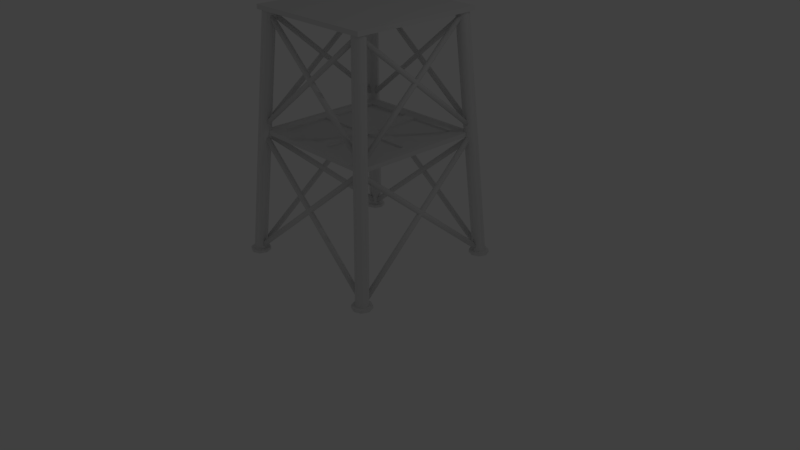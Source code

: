 # Source: Metal_Tower.blend  (saved by Blender 2.79.0; exported with 4.5.12 LTS)
import bpy
from mathutils import Matrix  # noqa: F401  (used for matrix-valued properties, if any)

bpy.ops.wm.read_factory_settings(use_empty=True)
scene = bpy.context.scene
scene.name = 'Scene'

# ---- collections
col_collection_1 = bpy.data.collections.new('Collection 1'); scene.collection.children.link(col_collection_1)

# ---- materials (node trees are filled in below, after node groups)
mat_material = bpy.data.materials.new('Material')
mat_material.alpha_threshold = 0.0
mat_material.use_transparent_shadow = False
mat_material.roughness = 0.5
mat_material.line_color = (0.0, 0.0, 0.0, 1.0)

# ---- node groups
ng_auto_smooth = bpy.data.node_groups.new('Auto Smooth', 'GeometryNodeTree')
_s = ng_auto_smooth.interface.new_socket(name='Geometry', in_out='OUTPUT', socket_type='NodeSocketGeometry')
_s = ng_auto_smooth.interface.new_socket(name='Geometry', in_out='INPUT', socket_type='NodeSocketGeometry')
_s = ng_auto_smooth.interface.new_socket(name='Angle', in_out='INPUT', socket_type='NodeSocketFloat')
_s.subtype = 'ANGLE'
_s.min_value = 0.0
_s.max_value = 3.142
ng_auto_smooth.is_modifier = True
_N = ng_auto_smooth.nodes; _L = ng_auto_smooth.links
n0 = _N.new('NodeGroupOutput'); n0.name = 'Group Output'; n0.location = (480, -100)
n1 = _N.new('NodeGroupInput'); n1.name = 'Group Input'; n1.location = (-420, -300)
n2 = _N.new('NodeGroupInput'); n2.name = 'Group Input.001'; n2.location = (-60, -100)
n3 = _N.new('GeometryNodeSetShadeSmooth'); n3.name = 'Set Shade Smooth'; n3.location = (120, -100)
n3.domain = 'EDGE'
n4 = _N.new('GeometryNodeSetShadeSmooth'); n4.name = 'Set Shade Smooth.001'; n4.location = (300, -100)
n5 = _N.new('GeometryNodeInputMeshEdgeAngle'); n5.name = 'Edge Angle'; n5.location = (-420, -220)
n6 = _N.new('GeometryNodeInputEdgeSmooth'); n6.name = 'Is Edge Smooth'; n6.location = (-60, -160)
n7 = _N.new('GeometryNodeInputShadeSmooth'); n7.name = 'Is Face Smooth'; n7.location = (-240, -340)
n8 = _N.new('FunctionNodeBooleanMath'); n8.name = 'Boolean Math'; n8.location = (-60, -220)
n9 = _N.new('FunctionNodeCompare'); n9.name = 'Compare'; n9.location = (-240, -180)
n9.operation = 'LESS_EQUAL'
_L.new(n5.outputs[0], n9.inputs[0])
_L.new(n4.outputs[0], n0.inputs[0])
_L.new(n1.outputs[1], n9.inputs[1])
_L.new(n9.outputs[0], n8.inputs[0])
_L.new(n7.outputs[0], n8.inputs[1])
_L.new(n2.outputs[0], n3.inputs[0])
_L.new(n6.outputs[0], n3.inputs[1])
_L.new(n3.outputs[0], n4.inputs[0])
_L.new(n8.outputs[0], n3.inputs[2])
n0.is_active_output = True

# ---- material node trees

# ---- world
world_world = bpy.data.worlds.new('World'); scene.world = world_world
world_world.color = (0.05088, 0.05088, 0.05088)
world_world.use_sun_shadow = False
world_world.sun_shadow_jitter_overblur = 0.0
world_world.cycles.sampling_method = 'MANUAL'

# ---- cameras
cam_camera = bpy.data.cameras.new('Camera')
cam_camera.clip_end = 100.0
cam_camera.lens = 35.0
cam_camera.sensor_width = 32.0
cam_camera.sensor_height = 18.0
cam_camera.ortho_scale = 7.314
cam_camera.dof.focus_distance = 0.0
cam_camera.dof.aperture_fstop = 128.0

# ---- lights
light_lamp = bpy.data.lights.new('Lamp', 'POINT')
light_lamp.transmission_factor = 0.0
light_lamp.cutoff_distance = 30.0
light_lamp.energy = 100.0
light_lamp.shadow_buffer_clip_start = 1.001
light_lamp.shadow_soft_size = 0.1
light_lamp.shadow_maximum_resolution = 0.006
light_lamp.use_absolute_resolution = True

# ---- meshes
me_cylinder_031 = bpy.data.meshes.new('Cylinder.031')
me_cylinder_031.from_pydata([(0.0, 0.09785, -3.504), (0.0, 0.09785, 3.504), (0.07543, 0.06919, -3.504), (0.07543, 0.06919, 3.504), (0.1067, -4.277e-09, -3.504), (0.1067, -4.277e-09, 3.504), (0.07543, -0.06919, -3.504), (0.07543, -0.06919, 3.504), (-9.326e-09, -0.09785, -3.504), (-9.326e-09, -0.09785, 3.504), (-0.07543, -0.06919, -3.504), (-0.07543, -0.06919, 3.504), (-0.1067, 1.167e-09, -3.504), (-0.1067, 1.167e-09, 3.504), (-0.07543, 0.06919, -3.504), (-0.07543, 0.06919, 3.504)], [], [(0, 1, 3, 2), (2, 3, 5, 4), (4, 5, 7, 6), (6, 7, 9, 8), (8, 9, 11, 10), (10, 11, 13, 12), (3, 1, 15, 13, 11, 9, 7, 5), (12, 13, 15, 14), (14, 15, 1, 0), (0, 2, 4, 6, 8, 10, 12, 14)])
me_cylinder_031.polygons.foreach_set('use_smooth', [True] * 10)
me_cylinder_031.use_remesh_preserve_volume = False
me_cylinder_031.use_remesh_preserve_attributes = False
me_cylinder_031.use_mirror_vertex_groups = False
me_cylinder_031.update()
me_cylinder_030 = bpy.data.meshes.new('Cylinder.030')
me_cylinder_030.from_pydata([(3.617, 0.09069, -0.9482), (-3.277, 0.1012, 0.3808), (3.631, 0.06214, -0.8742), (-3.263, 0.07269, 0.4547), (3.637, -0.006999, -0.8434), (-3.257, 0.003543, 0.4855), (3.631, -0.07623, -0.8739), (-3.263, -0.06569, 0.455), (3.616, -0.105, -0.9478), (-3.277, -0.09446, 0.3811), (3.602, -0.07645, -1.022), (-3.291, -0.06591, 0.3071), (3.596, -0.007309, -1.053), (-3.297, 0.003233, 0.2764), (3.602, 0.06193, -1.022), (-3.291, 0.07247, 0.3069)], [], [(0, 1, 3, 2), (2, 3, 5, 4), (4, 5, 7, 6), (6, 7, 9, 8), (8, 9, 11, 10), (10, 11, 13, 12), (3, 1, 15, 13, 11, 9, 7, 5), (12, 13, 15, 14), (14, 15, 1, 0), (0, 2, 4, 6, 8, 10, 12, 14)])
me_cylinder_030.polygons.foreach_set('use_smooth', [True] * 10)
me_cylinder_030.use_remesh_preserve_volume = False
me_cylinder_030.use_remesh_preserve_attributes = False
me_cylinder_030.use_mirror_vertex_groups = False
me_cylinder_030.update()
me_cylinder_029 = bpy.data.meshes.new('Cylinder.029')
me_cylinder_029.from_pydata([(0.0, 0.09785, -3.504), (0.0, 0.09785, 3.504), (0.07543, 0.06919, -3.504), (0.07543, 0.06919, 3.504), (0.1067, -4.277e-09, -3.504), (0.1067, -4.277e-09, 3.504), (0.07543, -0.06919, -3.504), (0.07543, -0.06919, 3.504), (-9.326e-09, -0.09785, -3.504), (-9.326e-09, -0.09785, 3.504), (-0.07543, -0.06919, -3.504), (-0.07543, -0.06919, 3.504), (-0.1067, 1.167e-09, -3.504), (-0.1067, 1.167e-09, 3.504), (-0.07543, 0.06919, -3.504), (-0.07543, 0.06919, 3.504)], [], [(0, 1, 3, 2), (2, 3, 5, 4), (4, 5, 7, 6), (6, 7, 9, 8), (8, 9, 11, 10), (10, 11, 13, 12), (3, 1, 15, 13, 11, 9, 7, 5), (12, 13, 15, 14), (14, 15, 1, 0), (0, 2, 4, 6, 8, 10, 12, 14)])
me_cylinder_029.polygons.foreach_set('use_smooth', [True] * 10)
me_cylinder_029.use_remesh_preserve_volume = False
me_cylinder_029.use_remesh_preserve_attributes = False
me_cylinder_029.use_mirror_vertex_groups = False
me_cylinder_029.update()
me_cylinder_028 = bpy.data.meshes.new('Cylinder.028')
me_cylinder_028.from_pydata([(3.617, 0.09069, -0.9482), (-3.277, 0.1012, 0.3808), (3.631, 0.06214, -0.8742), (-3.263, 0.07269, 0.4547), (3.637, -0.006999, -0.8434), (-3.257, 0.003543, 0.4855), (3.631, -0.07623, -0.8739), (-3.263, -0.06569, 0.455), (3.616, -0.105, -0.9478), (-3.277, -0.09446, 0.3811), (3.602, -0.07645, -1.022), (-3.291, -0.06591, 0.3071), (3.596, -0.00731, -1.053), (-3.297, 0.003232, 0.2764), (3.602, 0.06193, -1.022), (-3.291, 0.07247, 0.3069)], [], [(0, 1, 3, 2), (2, 3, 5, 4), (4, 5, 7, 6), (6, 7, 9, 8), (8, 9, 11, 10), (10, 11, 13, 12), (3, 1, 15, 13, 11, 9, 7, 5), (12, 13, 15, 14), (14, 15, 1, 0), (0, 2, 4, 6, 8, 10, 12, 14)])
me_cylinder_028.polygons.foreach_set('use_smooth', [True] * 10)
me_cylinder_028.use_remesh_preserve_volume = False
me_cylinder_028.use_remesh_preserve_attributes = False
me_cylinder_028.use_mirror_vertex_groups = False
me_cylinder_028.update()
me_cylinder_027 = bpy.data.meshes.new('Cylinder.027')
me_cylinder_027.from_pydata([(3.336, 0.09119, -0.8746), (-3.023, 0.1009, 0.3512), (3.349, 0.06264, -0.8064), (-3.01, 0.07237, 0.4195), (3.355, -0.006485, -0.778), (-3.004, 0.00324, 0.4478), (3.349, -0.0757, -0.8061), (-3.01, -0.06597, 0.4197), (3.336, -0.1044, -0.8743), (-3.023, -0.09472, 0.3516), (3.323, -0.0759, -0.9425), (-3.036, -0.06617, 0.2833), (3.317, -0.006771, -0.9709), (-3.042, 0.002953, 0.255), (3.323, 0.06244, -0.9427), (-3.036, 0.07217, 0.2831)], [], [(0, 1, 3, 2), (2, 3, 5, 4), (4, 5, 7, 6), (6, 7, 9, 8), (8, 9, 11, 10), (10, 11, 13, 12), (3, 1, 15, 13, 11, 9, 7, 5), (12, 13, 15, 14), (14, 15, 1, 0), (0, 2, 4, 6, 8, 10, 12, 14)])
me_cylinder_027.polygons.foreach_set('use_smooth', [True] * 10)
me_cylinder_027.use_remesh_preserve_volume = False
me_cylinder_027.use_remesh_preserve_attributes = False
me_cylinder_027.use_mirror_vertex_groups = False
me_cylinder_027.update()
me_cylinder_026 = bpy.data.meshes.new('Cylinder.026')
me_cylinder_026.from_pydata([(0.0, 0.09782, -3.232), (0.0, 0.09782, 3.232), (0.06958, 0.06917, -3.232), (0.06958, 0.06917, 3.232), (0.0984, -4.276e-09, -3.232), (0.0984, -4.276e-09, 3.232), (0.06958, -0.06917, -3.232), (0.06958, -0.06917, 3.232), (-8.603e-09, -0.09782, -3.232), (-8.603e-09, -0.09782, 3.232), (-0.06958, -0.06917, -3.232), (-0.06958, -0.06917, 3.232), (-0.0984, 1.167e-09, -3.232), (-0.0984, 1.167e-09, 3.232), (-0.06958, 0.06917, -3.232), (-0.06958, 0.06917, 3.232)], [], [(0, 1, 3, 2), (2, 3, 5, 4), (4, 5, 7, 6), (6, 7, 9, 8), (8, 9, 11, 10), (10, 11, 13, 12), (3, 1, 15, 13, 11, 9, 7, 5), (12, 13, 15, 14), (14, 15, 1, 0), (0, 2, 4, 6, 8, 10, 12, 14)])
me_cylinder_026.polygons.foreach_set('use_smooth', [True] * 10)
me_cylinder_026.use_remesh_preserve_volume = False
me_cylinder_026.use_remesh_preserve_attributes = False
me_cylinder_026.use_mirror_vertex_groups = False
me_cylinder_026.update()
me_cylinder_025 = bpy.data.meshes.new('Cylinder.025')
me_cylinder_025.from_pydata([(3.336, 0.09119, -0.8746), (-3.023, 0.1009, 0.3512), (3.349, 0.06264, -0.8064), (-3.01, 0.07237, 0.4195), (3.355, -0.006485, -0.778), (-3.004, 0.003239, 0.4478), (3.349, -0.0757, -0.8061), (-3.01, -0.06597, 0.4197), (3.336, -0.1044, -0.8743), (-3.023, -0.09473, 0.3516), (3.323, -0.0759, -0.9425), (-3.036, -0.06618, 0.2833), (3.317, -0.006771, -0.9709), (-3.042, 0.002953, 0.255), (3.323, 0.06244, -0.9427), (-3.036, 0.07217, 0.2831)], [], [(0, 1, 3, 2), (2, 3, 5, 4), (4, 5, 7, 6), (6, 7, 9, 8), (8, 9, 11, 10), (10, 11, 13, 12), (3, 1, 15, 13, 11, 9, 7, 5), (12, 13, 15, 14), (14, 15, 1, 0), (0, 2, 4, 6, 8, 10, 12, 14)])
me_cylinder_025.polygons.foreach_set('use_smooth', [True] * 10)
me_cylinder_025.use_remesh_preserve_volume = False
me_cylinder_025.use_remesh_preserve_attributes = False
me_cylinder_025.use_mirror_vertex_groups = False
me_cylinder_025.update()
me_cylinder_024 = bpy.data.meshes.new('Cylinder.024')
me_cylinder_024.from_pydata([(0.0, 0.09782, -3.232), (0.0, 0.09782, 3.232), (0.06958, 0.06917, -3.232), (0.06958, 0.06917, 3.232), (0.0984, -4.276e-09, -3.232), (0.0984, -4.276e-09, 3.232), (0.06958, -0.06917, -3.232), (0.06958, -0.06917, 3.232), (-8.603e-09, -0.09782, -3.232), (-8.603e-09, -0.09782, 3.232), (-0.06958, -0.06917, -3.232), (-0.06958, -0.06917, 3.232), (-0.0984, 1.167e-09, -3.232), (-0.0984, 1.167e-09, 3.232), (-0.06958, 0.06917, -3.232), (-0.06958, 0.06917, 3.232)], [], [(0, 1, 3, 2), (2, 3, 5, 4), (4, 5, 7, 6), (6, 7, 9, 8), (8, 9, 11, 10), (10, 11, 13, 12), (3, 1, 15, 13, 11, 9, 7, 5), (12, 13, 15, 14), (14, 15, 1, 0), (0, 2, 4, 6, 8, 10, 12, 14)])
me_cylinder_024.polygons.foreach_set('use_smooth', [True] * 10)
me_cylinder_024.use_remesh_preserve_volume = False
me_cylinder_024.use_remesh_preserve_attributes = False
me_cylinder_024.use_mirror_vertex_groups = False
me_cylinder_024.update()
me_cylinder_022 = bpy.data.meshes.new('Cylinder.022')
me_cylinder_022.from_pydata([(0.0, 0.09782, -3.232), (0.0, 0.09782, 3.232), (0.06959, 0.06917, -3.232), (0.06959, 0.06917, 3.232), (0.09841, -4.276e-09, -3.232), (0.09841, -4.276e-09, 3.232), (0.06959, -0.06917, -3.232), (0.06959, -0.06917, 3.232), (-8.604e-09, -0.09782, -3.232), (-8.604e-09, -0.09782, 3.232), (-0.06959, -0.06917, -3.232), (-0.06959, -0.06917, 3.232), (-0.09841, 1.167e-09, -3.232), (-0.09841, 1.167e-09, 3.232), (-0.06959, 0.06917, -3.232), (-0.06959, 0.06917, 3.232)], [], [(0, 1, 3, 2), (2, 3, 5, 4), (4, 5, 7, 6), (6, 7, 9, 8), (8, 9, 11, 10), (10, 11, 13, 12), (3, 1, 15, 13, 11, 9, 7, 5), (12, 13, 15, 14), (14, 15, 1, 0), (0, 2, 4, 6, 8, 10, 12, 14)])
me_cylinder_022.polygons.foreach_set('use_smooth', [True] * 10)
me_cylinder_022.use_remesh_preserve_volume = False
me_cylinder_022.use_remesh_preserve_attributes = False
me_cylinder_022.use_mirror_vertex_groups = False
me_cylinder_022.update()
me_cylinder_021 = bpy.data.meshes.new('Cylinder.021')
me_cylinder_021.from_pydata([(0.0, 0.09785, -3.503), (0.0, 0.09785, 3.503), (0.07544, 0.06919, -3.503), (0.07544, 0.06919, 3.503), (0.1067, -4.277e-09, -3.503), (0.1067, -4.277e-09, 3.503), (0.07544, -0.06919, -3.503), (0.07544, -0.06919, 3.503), (-9.327e-09, -0.09785, -3.503), (-9.327e-09, -0.09785, 3.503), (-0.07544, -0.06919, -3.503), (-0.07544, -0.06919, 3.503), (-0.1067, 1.167e-09, -3.503), (-0.1067, 1.167e-09, 3.503), (-0.07544, 0.06919, -3.503), (-0.07544, 0.06919, 3.503)], [], [(0, 1, 3, 2), (2, 3, 5, 4), (4, 5, 7, 6), (6, 7, 9, 8), (8, 9, 11, 10), (10, 11, 13, 12), (3, 1, 15, 13, 11, 9, 7, 5), (12, 13, 15, 14), (14, 15, 1, 0), (0, 2, 4, 6, 8, 10, 12, 14)])
me_cylinder_021.polygons.foreach_set('use_smooth', [True] * 10)
me_cylinder_021.use_remesh_preserve_volume = False
me_cylinder_021.use_remesh_preserve_attributes = False
me_cylinder_021.use_mirror_vertex_groups = False
me_cylinder_021.update()
me_cylinder_018 = bpy.data.meshes.new('Cylinder.018')
me_cylinder_018.from_pydata([(0.0, 0.09785, -3.503), (0.0, 0.09785, 3.503), (0.07544, 0.06919, -3.503), (0.07544, 0.06919, 3.503), (0.1067, -4.277e-09, -3.503), (0.1067, -4.277e-09, 3.503), (0.07544, -0.06919, -3.503), (0.07544, -0.06919, 3.503), (-9.327e-09, -0.09785, -3.503), (-9.327e-09, -0.09785, 3.503), (-0.07544, -0.06919, -3.503), (-0.07544, -0.06919, 3.503), (-0.1067, 1.167e-09, -3.503), (-0.1067, 1.167e-09, 3.503), (-0.07544, 0.06919, -3.503), (-0.07544, 0.06919, 3.503)], [], [(0, 1, 3, 2), (2, 3, 5, 4), (4, 5, 7, 6), (6, 7, 9, 8), (8, 9, 11, 10), (10, 11, 13, 12), (3, 1, 15, 13, 11, 9, 7, 5), (12, 13, 15, 14), (14, 15, 1, 0), (0, 2, 4, 6, 8, 10, 12, 14)])
me_cylinder_018.polygons.foreach_set('use_smooth', [True] * 10)
me_cylinder_018.use_remesh_preserve_volume = False
me_cylinder_018.use_remesh_preserve_attributes = False
me_cylinder_018.use_mirror_vertex_groups = False
me_cylinder_018.update()
me_cylinder_017 = bpy.data.meshes.new('Cylinder.017')
me_cylinder_017.from_pydata([(0.0, 0.09782, -3.232), (0.0, 0.09782, 3.232), (0.06959, 0.06917, -3.232), (0.06959, 0.06917, 3.232), (0.09841, -4.276e-09, -3.232), (0.09841, -4.276e-09, 3.232), (0.06959, -0.06917, -3.232), (0.06959, -0.06917, 3.232), (-8.604e-09, -0.09782, -3.232), (-8.604e-09, -0.09782, 3.232), (-0.06959, -0.06917, -3.232), (-0.06959, -0.06917, 3.232), (-0.09841, 1.167e-09, -3.232), (-0.09841, 1.167e-09, 3.232), (-0.06959, 0.06917, -3.232), (-0.06959, 0.06917, 3.232)], [], [(0, 1, 3, 2), (2, 3, 5, 4), (4, 5, 7, 6), (6, 7, 9, 8), (8, 9, 11, 10), (10, 11, 13, 12), (3, 1, 15, 13, 11, 9, 7, 5), (12, 13, 15, 14), (14, 15, 1, 0), (0, 2, 4, 6, 8, 10, 12, 14)])
me_cylinder_017.polygons.foreach_set('use_smooth', [True] * 10)
me_cylinder_017.use_remesh_preserve_volume = False
me_cylinder_017.use_remesh_preserve_attributes = False
me_cylinder_017.use_mirror_vertex_groups = False
me_cylinder_017.update()
me_cylinder_015 = bpy.data.meshes.new('Cylinder.015')
me_cylinder_015.from_pydata([(-2.951, 0.1045, -0.4099), (3.407, 0.09341, 0.8161), (-2.938, 0.07593, -0.4781), (3.42, 0.06484, 0.7478), (-2.933, 0.006793, -0.5065), (3.425, -0.004297, 0.7195), (-2.938, -0.06241, -0.4783), (3.42, -0.0735, 0.7476), (-2.952, -0.09115, -0.4102), (3.406, -0.1022, 0.8158), (-2.965, -0.06258, -0.3419), (3.393, -0.07367, 0.884), (-2.97, 0.006557, -0.3136), (3.388, -0.004533, 0.9124), (-2.965, 0.07576, -0.3417), (3.394, 0.06467, 0.8842)], [], [(0, 1, 3, 2), (2, 3, 5, 4), (4, 5, 7, 6), (6, 7, 9, 8), (8, 9, 11, 10), (10, 11, 13, 12), (3, 1, 15, 13, 11, 9, 7, 5), (12, 13, 15, 14), (14, 15, 1, 0), (0, 2, 4, 6, 8, 10, 12, 14)])
me_cylinder_015.polygons.foreach_set('use_smooth', [True] * 10)
me_cylinder_015.use_remesh_preserve_volume = False
me_cylinder_015.use_remesh_preserve_attributes = False
me_cylinder_015.use_mirror_vertex_groups = False
me_cylinder_015.update()
me_cylinder_012 = bpy.data.meshes.new('Cylinder.012')
me_cylinder_012.from_pydata([(-3.2, 0.1051, -0.4444), (3.693, 0.09303, 0.8848), (-3.185, 0.07649, -0.5183), (3.708, 0.06446, 0.8108), (-3.18, 0.007333, -0.5491), (3.713, -0.00469, 0.7801), (-3.186, -0.06189, -0.5185), (3.707, -0.07392, 0.8106), (-3.2, -0.09064, -0.4447), (3.693, -0.1027, 0.8845), (-3.214, -0.06207, -0.3707), (3.679, -0.0741, 0.9584), (-3.22, 0.007077, -0.34), (3.673, -0.004946, 0.9892), (-3.214, 0.0763, -0.3705), (3.679, 0.06428, 0.9586)], [], [(0, 1, 3, 2), (2, 3, 5, 4), (4, 5, 7, 6), (6, 7, 9, 8), (8, 9, 11, 10), (10, 11, 13, 12), (3, 1, 15, 13, 11, 9, 7, 5), (12, 13, 15, 14), (14, 15, 1, 0), (0, 2, 4, 6, 8, 10, 12, 14)])
me_cylinder_012.polygons.foreach_set('use_smooth', [True] * 10)
me_cylinder_012.use_remesh_preserve_volume = False
me_cylinder_012.use_remesh_preserve_attributes = False
me_cylinder_012.use_mirror_vertex_groups = False
me_cylinder_012.update()
me_cylinder_011 = bpy.data.meshes.new('Cylinder.011')
me_cylinder_011.from_pydata([(-3.2, 0.1051, -0.4444), (3.693, 0.09303, 0.8848), (-3.185, 0.07649, -0.5183), (3.708, 0.06446, 0.8108), (-3.18, 0.007333, -0.5491), (3.713, -0.00469, 0.7801), (-3.186, -0.06189, -0.5185), (3.707, -0.07392, 0.8106), (-3.2, -0.09064, -0.4447), (3.693, -0.1027, 0.8845), (-3.214, -0.06207, -0.3707), (3.679, -0.0741, 0.9584), (-3.22, 0.007078, -0.34), (3.673, -0.004946, 0.9892), (-3.214, 0.0763, -0.3705), (3.679, 0.06428, 0.9586)], [], [(0, 1, 3, 2), (2, 3, 5, 4), (4, 5, 7, 6), (6, 7, 9, 8), (8, 9, 11, 10), (10, 11, 13, 12), (3, 1, 15, 13, 11, 9, 7, 5), (12, 13, 15, 14), (14, 15, 1, 0), (0, 2, 4, 6, 8, 10, 12, 14)])
me_cylinder_011.polygons.foreach_set('use_smooth', [True] * 10)
me_cylinder_011.use_remesh_preserve_volume = False
me_cylinder_011.use_remesh_preserve_attributes = False
me_cylinder_011.use_mirror_vertex_groups = False
me_cylinder_011.update()
me_cylinder_007 = bpy.data.meshes.new('Cylinder.007')
me_cylinder_007.from_pydata([(-2.951, 0.1045, -0.4099), (3.407, 0.09341, 0.8161), (-2.938, 0.07593, -0.4781), (3.42, 0.06484, 0.7478), (-2.933, 0.006793, -0.5065), (3.425, -0.004298, 0.7195), (-2.938, -0.06241, -0.4783), (3.42, -0.0735, 0.7476), (-2.952, -0.09115, -0.4102), (3.406, -0.1022, 0.8158), (-2.965, -0.06258, -0.3419), (3.393, -0.07367, 0.884), (-2.97, 0.006557, -0.3136), (3.388, -0.004534, 0.9124), (-2.965, 0.07576, -0.3417), (3.394, 0.06467, 0.8842)], [], [(0, 1, 3, 2), (2, 3, 5, 4), (4, 5, 7, 6), (6, 7, 9, 8), (8, 9, 11, 10), (10, 11, 13, 12), (3, 1, 15, 13, 11, 9, 7, 5), (12, 13, 15, 14), (14, 15, 1, 0), (0, 2, 4, 6, 8, 10, 12, 14)])
me_cylinder_007.polygons.foreach_set('use_smooth', [True] * 10)
me_cylinder_007.use_remesh_preserve_volume = False
me_cylinder_007.use_remesh_preserve_attributes = False
me_cylinder_007.use_mirror_vertex_groups = False
me_cylinder_007.update()
me_cube_001 = bpy.data.meshes.new('Cube.001')
me_cube_001.from_pydata([(2.622, 2.622, -0.0002968), (2.622, -2.622, -0.0002968), (-2.622, -2.622, -0.0002968), (-2.622, 2.622, -0.0002968), (2.622, 2.622, 0.1669), (2.622, -2.622, 0.1669), (-2.622, 2.622, 0.1669), (-2.622, -2.622, 0.1669)], [], [(4, 5, 1, 0), (0, 1, 2, 3), (7, 6, 3, 2), (4, 0, 3, 6), (5, 7, 2, 1), (6, 7, 5, 4)])
me_cube_001.materials.append(mat_material)
me_cube_001.use_remesh_preserve_volume = False
me_cube_001.use_remesh_preserve_attributes = False
me_cube_001.use_mirror_vertex_groups = False
me_cube_001.update()
me_cylinder_006 = bpy.data.meshes.new('Cylinder.006')
me_cylinder_006.from_pydata([(0.0, 0.2468, -0.3022), (-0.6435, 0.8965, 8.833), (0.1745, 0.1745, -0.3022), (-0.469, 0.8242, 8.833), (0.2468, -1.079e-08, -0.3022), (-0.3967, 0.6497, 8.833), (0.1745, -0.1745, -0.3022), (-0.469, 0.4752, 8.833), (-2.157e-08, -0.2468, -0.3022), (-0.6435, 0.403, 8.833), (-0.1745, -0.1745, -0.3022), (-0.818, 0.4752, 8.833), (-0.2468, 2.943e-09, -0.3022), (-0.8903, 0.6497, 8.833), (-0.1745, 0.1745, -0.3022), (-0.818, 0.8242, 8.833), (5.439e-16, 0.2468, -0.4133), (0.1745, 0.1745, -0.4133), (0.2468, -1.079e-08, -0.4133), (0.1745, -0.1745, -0.4133), (-2.157e-08, -0.2468, -0.4133), (-0.1745, -0.1745, -0.4133), (-0.2468, 2.943e-09, -0.4133), (-0.1745, 0.1745, -0.4133), (2.515e-09, 0.3818, -0.3022), (0.2699, 0.2699, -0.3022), (0.3818, -1.719e-08, -0.3022), (0.2699, -0.2699, -0.3022), (-3.086e-08, -0.3818, -0.3022), (-0.2699, -0.2699, -0.3022), (-0.3818, 4.05e-09, -0.3022), (-0.2699, 0.2699, -0.3022), (2.515e-09, 0.3818, -0.4133), (0.2699, 0.2699, -0.4133), (0.3818, -1.719e-08, -0.4133), (0.2699, -0.2699, -0.4133), (-3.086e-08, -0.3818, -0.4133), (-0.2699, -0.2699, -0.4133), (-0.3818, 4.05e-09, -0.4133), (-0.2699, 0.2699, -0.4133)], [], [(0, 1, 3, 2), (2, 3, 5, 4), (4, 5, 7, 6), (6, 7, 9, 8), (8, 9, 11, 10), (10, 11, 13, 12), (3, 1, 15, 13, 11, 9, 7, 5), (12, 13, 15, 14), (14, 15, 1, 0), (12, 14, 31, 30), (16, 17, 18, 19, 20, 21, 22, 23), (2, 4, 26, 25), (19, 18, 34, 35), (18, 17, 33, 34), (6, 8, 28, 27), (17, 16, 32, 33), (16, 23, 39, 32), (10, 12, 30, 29), (28, 29, 37, 36), (31, 24, 32, 39), (24, 25, 33, 32), (26, 27, 35, 34), (29, 30, 38, 37), (27, 28, 36, 35), (30, 31, 39, 38), (25, 26, 34, 33), (20, 19, 35, 36), (8, 10, 29, 28), (21, 20, 36, 37), (22, 21, 37, 38), (4, 6, 27, 26), (14, 0, 24, 31), (0, 2, 25, 24), (23, 22, 38, 39)])
me_cylinder_006.polygons.foreach_set('use_smooth', [1, 1, 1, 1, 1, 1, 0, 1, 1, 0, 0, 0, 0, 0, 0, 0, 0, 0, 1, 1, 1, 1, 1, 1, 1, 1, 0, 0, 0, 0, 0, 0, 0, 0])
me_cylinder_006.use_remesh_preserve_volume = False
me_cylinder_006.use_remesh_preserve_attributes = False
me_cylinder_006.use_mirror_vertex_groups = False
me_cylinder_006.update()
me_cylinder_005 = bpy.data.meshes.new('Cylinder.005')
me_cylinder_005.from_pydata([(0.0, 0.2468, -0.3022), (-0.6435, 0.8965, 8.833), (0.1745, 0.1745, -0.3022), (-0.469, 0.8242, 8.833), (0.2468, -1.079e-08, -0.3022), (-0.3967, 0.6497, 8.833), (0.1745, -0.1745, -0.3022), (-0.469, 0.4752, 8.833), (-2.157e-08, -0.2468, -0.3022), (-0.6435, 0.403, 8.833), (-0.1745, -0.1745, -0.3022), (-0.818, 0.4752, 8.833), (-0.2468, 2.943e-09, -0.3022), (-0.8903, 0.6497, 8.833), (-0.1745, 0.1745, -0.3022), (-0.818, 0.8242, 8.833), (5.439e-16, 0.2468, -0.4133), (0.1745, 0.1745, -0.4133), (0.2468, -1.079e-08, -0.4133), (0.1745, -0.1745, -0.4133), (-2.157e-08, -0.2468, -0.4133), (-0.1745, -0.1745, -0.4133), (-0.2468, 2.943e-09, -0.4133), (-0.1745, 0.1745, -0.4133), (2.515e-09, 0.3818, -0.3022), (0.2699, 0.2699, -0.3022), (0.3818, -1.719e-08, -0.3022), (0.2699, -0.2699, -0.3022), (-3.086e-08, -0.3818, -0.3022), (-0.2699, -0.2699, -0.3022), (-0.3818, 4.05e-09, -0.3022), (-0.2699, 0.2699, -0.3022), (2.515e-09, 0.3818, -0.4133), (0.2699, 0.2699, -0.4133), (0.3818, -1.719e-08, -0.4133), (0.2699, -0.2699, -0.4133), (-3.086e-08, -0.3818, -0.4133), (-0.2699, -0.2699, -0.4133), (-0.3818, 4.05e-09, -0.4133), (-0.2699, 0.2699, -0.4133)], [], [(0, 1, 3, 2), (2, 3, 5, 4), (4, 5, 7, 6), (6, 7, 9, 8), (8, 9, 11, 10), (10, 11, 13, 12), (3, 1, 15, 13, 11, 9, 7, 5), (12, 13, 15, 14), (14, 15, 1, 0), (12, 14, 31, 30), (16, 17, 18, 19, 20, 21, 22, 23), (2, 4, 26, 25), (19, 18, 34, 35), (18, 17, 33, 34), (6, 8, 28, 27), (17, 16, 32, 33), (16, 23, 39, 32), (10, 12, 30, 29), (28, 29, 37, 36), (31, 24, 32, 39), (24, 25, 33, 32), (26, 27, 35, 34), (29, 30, 38, 37), (27, 28, 36, 35), (30, 31, 39, 38), (25, 26, 34, 33), (20, 19, 35, 36), (8, 10, 29, 28), (21, 20, 36, 37), (22, 21, 37, 38), (4, 6, 27, 26), (14, 0, 24, 31), (0, 2, 25, 24), (23, 22, 38, 39)])
me_cylinder_005.polygons.foreach_set('use_smooth', [1, 1, 1, 1, 1, 1, 0, 1, 1, 0, 0, 0, 0, 0, 0, 0, 0, 0, 1, 1, 1, 1, 1, 1, 1, 1, 0, 0, 0, 0, 0, 0, 0, 0])
me_cylinder_005.use_remesh_preserve_volume = False
me_cylinder_005.use_remesh_preserve_attributes = False
me_cylinder_005.use_mirror_vertex_groups = False
me_cylinder_005.update()
me_cylinder_004 = bpy.data.meshes.new('Cylinder.004')
me_cylinder_004.from_pydata([(0.0, 0.2468, -0.3022), (-0.6435, 0.8965, 8.833), (0.1745, 0.1745, -0.3022), (-0.469, 0.8242, 8.833), (0.2468, -1.079e-08, -0.3022), (-0.3967, 0.6497, 8.833), (0.1745, -0.1745, -0.3022), (-0.469, 0.4752, 8.833), (-2.157e-08, -0.2468, -0.3022), (-0.6435, 0.403, 8.833), (-0.1745, -0.1745, -0.3022), (-0.818, 0.4752, 8.833), (-0.2468, 2.943e-09, -0.3022), (-0.8903, 0.6497, 8.833), (-0.1745, 0.1745, -0.3022), (-0.818, 0.8242, 8.833), (5.439e-16, 0.2468, -0.4133), (0.1745, 0.1745, -0.4133), (0.2468, -1.079e-08, -0.4133), (0.1745, -0.1745, -0.4133), (-2.157e-08, -0.2468, -0.4133), (-0.1745, -0.1745, -0.4133), (-0.2468, 2.943e-09, -0.4133), (-0.1745, 0.1745, -0.4133), (2.515e-09, 0.3818, -0.3022), (0.2699, 0.2699, -0.3022), (0.3818, -1.719e-08, -0.3022), (0.2699, -0.2699, -0.3022), (-3.086e-08, -0.3818, -0.3022), (-0.2699, -0.2699, -0.3022), (-0.3818, 4.05e-09, -0.3022), (-0.2699, 0.2699, -0.3022), (2.515e-09, 0.3818, -0.4133), (0.2699, 0.2699, -0.4133), (0.3818, -1.719e-08, -0.4133), (0.2699, -0.2699, -0.4133), (-3.086e-08, -0.3818, -0.4133), (-0.2699, -0.2699, -0.4133), (-0.3818, 4.05e-09, -0.4133), (-0.2699, 0.2699, -0.4133)], [], [(0, 1, 3, 2), (2, 3, 5, 4), (4, 5, 7, 6), (6, 7, 9, 8), (8, 9, 11, 10), (10, 11, 13, 12), (3, 1, 15, 13, 11, 9, 7, 5), (12, 13, 15, 14), (14, 15, 1, 0), (12, 14, 31, 30), (16, 17, 18, 19, 20, 21, 22, 23), (2, 4, 26, 25), (19, 18, 34, 35), (18, 17, 33, 34), (6, 8, 28, 27), (17, 16, 32, 33), (16, 23, 39, 32), (10, 12, 30, 29), (28, 29, 37, 36), (31, 24, 32, 39), (24, 25, 33, 32), (26, 27, 35, 34), (29, 30, 38, 37), (27, 28, 36, 35), (30, 31, 39, 38), (25, 26, 34, 33), (20, 19, 35, 36), (8, 10, 29, 28), (21, 20, 36, 37), (22, 21, 37, 38), (4, 6, 27, 26), (14, 0, 24, 31), (0, 2, 25, 24), (23, 22, 38, 39)])
me_cylinder_004.polygons.foreach_set('use_smooth', [1, 1, 1, 1, 1, 1, 0, 1, 1, 0, 0, 0, 0, 0, 0, 0, 0, 0, 1, 1, 1, 1, 1, 1, 1, 1, 0, 0, 0, 0, 0, 0, 0, 0])
me_cylinder_004.use_remesh_preserve_volume = False
me_cylinder_004.use_remesh_preserve_attributes = False
me_cylinder_004.use_mirror_vertex_groups = False
me_cylinder_004.update()
me_cylinder = bpy.data.meshes.new('Cylinder')
me_cylinder.from_pydata([(0.0, 0.2468, -0.3022), (-0.6435, 0.8965, 8.833), (0.1745, 0.1745, -0.3022), (-0.469, 0.8242, 8.833), (0.2468, -1.079e-08, -0.3022), (-0.3967, 0.6497, 8.833), (0.1745, -0.1745, -0.3022), (-0.469, 0.4752, 8.833), (-2.157e-08, -0.2468, -0.3022), (-0.6435, 0.403, 8.833), (-0.1745, -0.1745, -0.3022), (-0.818, 0.4752, 8.833), (-0.2468, 2.943e-09, -0.3022), (-0.8903, 0.6497, 8.833), (-0.1745, 0.1745, -0.3022), (-0.818, 0.8242, 8.833), (5.439e-16, 0.2468, -0.4133), (0.1745, 0.1745, -0.4133), (0.2468, -1.079e-08, -0.4133), (0.1745, -0.1745, -0.4133), (-2.157e-08, -0.2468, -0.4133), (-0.1745, -0.1745, -0.4133), (-0.2468, 2.943e-09, -0.4133), (-0.1745, 0.1745, -0.4133), (2.515e-09, 0.3818, -0.3022), (0.2699, 0.2699, -0.3022), (0.3818, -1.719e-08, -0.3022), (0.2699, -0.2699, -0.3022), (-3.086e-08, -0.3818, -0.3022), (-0.2699, -0.2699, -0.3022), (-0.3818, 4.05e-09, -0.3022), (-0.2699, 0.2699, -0.3022), (2.515e-09, 0.3818, -0.4133), (0.2699, 0.2699, -0.4133), (0.3818, -1.719e-08, -0.4133), (0.2699, -0.2699, -0.4133), (-3.086e-08, -0.3818, -0.4133), (-0.2699, -0.2699, -0.4133), (-0.3818, 4.05e-09, -0.4133), (-0.2699, 0.2699, -0.4133)], [], [(0, 1, 3, 2), (2, 3, 5, 4), (4, 5, 7, 6), (6, 7, 9, 8), (8, 9, 11, 10), (10, 11, 13, 12), (3, 1, 15, 13, 11, 9, 7, 5), (12, 13, 15, 14), (14, 15, 1, 0), (12, 14, 31, 30), (16, 17, 18, 19, 20, 21, 22, 23), (2, 4, 26, 25), (19, 18, 34, 35), (18, 17, 33, 34), (6, 8, 28, 27), (17, 16, 32, 33), (16, 23, 39, 32), (10, 12, 30, 29), (28, 29, 37, 36), (31, 24, 32, 39), (24, 25, 33, 32), (26, 27, 35, 34), (29, 30, 38, 37), (27, 28, 36, 35), (30, 31, 39, 38), (25, 26, 34, 33), (20, 19, 35, 36), (8, 10, 29, 28), (21, 20, 36, 37), (22, 21, 37, 38), (4, 6, 27, 26), (14, 0, 24, 31), (0, 2, 25, 24), (23, 22, 38, 39)])
me_cylinder.polygons.foreach_set('use_smooth', [1, 1, 1, 1, 1, 1, 0, 1, 1, 0, 0, 0, 0, 0, 0, 0, 0, 0, 1, 1, 1, 1, 1, 1, 1, 1, 0, 0, 0, 0, 0, 0, 0, 0])
me_cylinder.use_remesh_preserve_volume = False
me_cylinder.use_remesh_preserve_attributes = False
me_cylinder.use_mirror_vertex_groups = False
me_cylinder.update()
me_cube = bpy.data.meshes.new('Cube')
me_cube.from_pydata([(2.622, 2.622, -0.0002968), (2.622, -2.622, -0.0002968), (-2.622, -2.622, -0.0002968), (-2.622, 2.622, -0.0002968), (2.115, 2.115, 0.1669), (2.115, -2.115, 0.1669), (-2.115, -2.115, 0.1669), (-2.115, 2.115, 0.1669), (2.622, 2.622, 0.1669), (2.622, -2.622, 0.1669), (-2.622, 2.622, 0.1669), (-2.622, -2.622, 0.1669), (2.115, 2.115, 0.0838), (-2.115, 2.115, 0.0838), (-2.115, 0.2306, 0.0838), (-2.115, -0.2306, 0.0838), (2.115, 0.2306, 0.0838), (2.115, -0.2306, 0.0838), (0.2306, 2.115, 0.0838), (0.2306, 0.2306, 0.0838), (-0.2306, 0.2306, 0.0838), (-0.2306, 2.115, 0.0838), (0.2306, -0.2306, 0.0838), (0.2306, -2.115, 0.0838), (-0.2306, -2.115, 0.0838), (-0.2306, -0.2306, 0.0838), (0.2306, 2.622, -0.0002968), (-0.2306, 2.622, -0.0002968), (-0.2306, -2.622, -0.0002968), (0.2306, -2.622, -0.0002968), (0.2306, 2.622, 0.1669), (-0.2306, 2.622, 0.1669), (-0.2306, -2.622, 0.1669), (0.2306, -2.622, 0.1669), (-0.2306, 2.115, 0.1669), (0.2306, 2.115, 0.1669), (0.2306, -2.115, 0.1669), (-0.2306, -2.115, 0.1669), (2.622, 0.2306, -0.0002968), (2.622, -0.2306, -0.0002968), (-2.622, 0.2306, -0.0002968), (-2.622, -0.2306, -0.0002968), (2.622, -0.2306, 0.1669), (2.622, 0.2306, 0.1669), (-2.622, 0.2306, 0.1669), (-2.622, -0.2306, 0.1669), (2.115, -0.2306, 0.1669), (2.115, 0.2306, 0.1669), (-2.115, -0.2306, 0.1669), (-2.115, 0.2306, 0.1669), (-0.2306, -0.2306, 0.1669), (0.2306, -0.2306, 0.1669), (0.2306, 0.2306, 0.1669), (-0.2306, 0.2306, 0.1669), (-0.2306, 0.2306, -0.0002968), (0.2306, 0.2306, -0.0002968), (0.2306, -0.2306, -0.0002968), (-0.2306, -0.2306, -0.0002968), (-2.115, -2.115, 0.0838), (2.115, -2.115, 0.0838)], [], [(1, 9, 33, 29), (34, 7, 13, 21), (0, 8, 43, 38), (39, 1, 29, 56), (2, 11, 45, 41), (0, 38, 55, 26), (4, 47, 43, 8), (37, 6, 11, 32), (5, 36, 33, 9), (6, 48, 45, 11), (35, 52, 19, 18), (35, 4, 8, 30), (28, 32, 11, 2), (7, 34, 31, 10), (39, 42, 9, 1), (57, 28, 2, 41), (8, 0, 26, 30), (49, 53, 20, 14), (17, 22, 23, 59), (49, 7, 10, 44), (46, 5, 9, 42), (40, 44, 10, 3), (5, 46, 17, 59), (31, 27, 3, 10), (50, 51, 52, 53), (54, 55, 56, 57), (37, 32, 33, 36), (35, 30, 31, 34), (27, 31, 30, 26), (32, 28, 29, 33), (50, 37, 36, 51), (54, 27, 26, 55), (34, 53, 52, 35), (28, 57, 56, 29), (39, 56, 55, 38), (51, 46, 47, 52), (49, 44, 45, 48), (46, 42, 43, 47), (44, 40, 41, 45), (42, 39, 38, 43), (48, 50, 53, 49), (57, 41, 40, 54), (27, 54, 40, 3), (21, 13, 14, 20), (25, 15, 58, 24), (12, 18, 19, 16), (52, 47, 16, 19), (4, 35, 18, 12), (6, 37, 24, 58), (37, 50, 25, 24), (36, 5, 59, 23), (51, 36, 23, 22), (7, 49, 14, 13), (47, 4, 12, 16), (48, 6, 58, 15), (46, 51, 22, 17), (50, 48, 15, 25), (53, 34, 21, 20)])
me_cube.materials.append(mat_material)
me_cube.use_remesh_preserve_volume = False
me_cube.use_remesh_preserve_attributes = False
me_cube.use_mirror_vertex_groups = False
me_cube.update()

# ---- objects
ob_cylinder_019 = bpy.data.objects.new('Cylinder.019', me_cylinder_031)
ob_cylinder_016 = bpy.data.objects.new('Cylinder.016', me_cylinder_030)
ob_cylinder_015 = bpy.data.objects.new('Cylinder.015', me_cylinder_029)
ob_cylinder_012 = bpy.data.objects.new('Cylinder.012', me_cylinder_028)
ob_cylinder_010 = bpy.data.objects.new('Cylinder.010', me_cylinder_027)
ob_cylinder_009 = bpy.data.objects.new('Cylinder.009', me_cylinder_026)
ob_cylinder_006 = bpy.data.objects.new('Cylinder.006', me_cylinder_025)
ob_cylinder_005 = bpy.data.objects.new('Cylinder.005', me_cylinder_024)
ob_cylinder_018 = bpy.data.objects.new('Cylinder.018', me_cylinder_022)
ob_cylinder_017 = bpy.data.objects.new('Cylinder.017', me_cylinder_021)
ob_cylinder_014 = bpy.data.objects.new('Cylinder.014', me_cylinder_018)
ob_cylinder_013 = bpy.data.objects.new('Cylinder.013', me_cylinder_017)
ob_cylinder_011 = bpy.data.objects.new('Cylinder.011', me_cylinder_015)
ob_cylinder_008 = bpy.data.objects.new('Cylinder.008', me_cylinder_012)
ob_cylinder_007 = bpy.data.objects.new('Cylinder.007', me_cylinder_011)
ob_cylinder_004 = bpy.data.objects.new('Cylinder.004', me_cylinder_007)
ob_cube_001 = bpy.data.objects.new('Cube.001', me_cube_001)
ob_cylinder_003 = bpy.data.objects.new('Cylinder.003', me_cylinder_006)
ob_cylinder_002 = bpy.data.objects.new('Cylinder.002', me_cylinder_005)
ob_cylinder_001 = bpy.data.objects.new('Cylinder.001', me_cylinder_004)
ob_cylinder = bpy.data.objects.new('Cylinder', me_cylinder)
ob_cube = bpy.data.objects.new('Cube', me_cube)
ob_lamp = bpy.data.objects.new('Lamp', light_lamp)
ob_camera = bpy.data.objects.new('Camera', cam_camera)

# ---- transforms, parenting, visibility, modifiers, constraints
ob_cylinder_019.location = (0.161, 2.789, 2.486)
ob_cylinder_019.rotation_euler = (-0.1024, 0.8727, 3.069)
ob_cylinder_019.lineart.crease_threshold = 0.0
ob_cylinder_016.location = (2.788, 0.1624, 2.438)
ob_cylinder_016.rotation_euler = (-3.038, 0.8838, -1.486)
ob_cylinder_016.lineart.crease_threshold = 0.0
ob_cylinder_015.location = (-0.1644, -2.79, 2.486)
ob_cylinder_015.rotation_euler = (-0.1024, 0.8727, -0.07266)
ob_cylinder_015.lineart.crease_threshold = 0.0
ob_cylinder_012.location = (-2.791, -0.163, 2.438)
ob_cylinder_012.rotation_euler = (-3.038, 0.8838, 1.655)
ob_cylinder_012.lineart.crease_threshold = 0.0
ob_cylinder_010.location = (-2.474, -0.1503, 7.112)
ob_cylinder_010.rotation_euler = (-3.038, 0.8838, 1.655)
ob_cylinder_010.lineart.crease_threshold = 0.0
ob_cylinder_009.location = (0.1484, 2.472, 7.157)
ob_cylinder_009.rotation_euler = (-0.1024, 0.8727, 3.069)
ob_cylinder_009.lineart.crease_threshold = 0.0
ob_cylinder_006.location = (2.47, 0.1498, 7.112)
ob_cylinder_006.rotation_euler = (-3.038, 0.8838, -1.486)
ob_cylinder_006.lineart.crease_threshold = 0.0
ob_cylinder_005.location = (-0.1518, -2.472, 7.157)
ob_cylinder_005.rotation_euler = (-0.1024, 0.8727, -0.07266)
ob_cylinder_005.lineart.crease_threshold = 0.0
ob_cylinder_018.location = (2.47, 0.1498, 7.112)
ob_cylinder_018.rotation_euler = (-3.038, 0.8838, -1.486)
ob_cylinder_018.lineart.crease_threshold = 0.0
ob_cylinder_017.location = (2.788, 0.1624, 2.438)
ob_cylinder_017.rotation_euler = (-3.038, 0.8838, -1.486)
ob_cylinder_017.lineart.crease_threshold = 0.0
ob_cylinder_014.location = (-2.791, -0.163, 2.438)
ob_cylinder_014.rotation_euler = (-3.038, 0.8838, 1.655)
ob_cylinder_014.lineart.crease_threshold = 0.0
ob_cylinder_013.location = (-2.474, -0.1503, 7.112)
ob_cylinder_013.rotation_euler = (-3.038, 0.8838, 1.655)
ob_cylinder_013.lineart.crease_threshold = 0.0
ob_cylinder_011.location = (0.1484, 2.472, 7.157)
ob_cylinder_011.rotation_euler = (-0.1024, 0.8727, 3.069)
ob_cylinder_011.lineart.crease_threshold = 0.0
ob_cylinder_008.location = (0.161, 2.789, 2.486)
ob_cylinder_008.rotation_euler = (-0.1024, 0.8727, 3.069)
ob_cylinder_008.lineart.crease_threshold = 0.0
ob_cylinder_007.location = (-0.1644, -2.79, 2.486)
ob_cylinder_007.rotation_euler = (-0.1024, 0.8727, -0.07266)
ob_cylinder_007.lineart.crease_threshold = 0.0
ob_cylinder_004.location = (-0.1518, -2.472, 7.157)
ob_cylinder_004.rotation_euler = (-0.1024, 0.8727, -0.07266)
ob_cylinder_004.lineart.crease_threshold = 0.0
ob_cube_001.location = (-0.03034, 0.006426, 9.254)
ob_cube_001.lock_rotations_4d = False
ob_cube_001.empty_display_type = 'ARROWS'
ob_cube_001.lineart.crease_threshold = 0.0
ob_cylinder_003.location = (-2.997, 2.964, 0.4117)
ob_cylinder_003.rotation_euler = (0.0, -0.0, 3.142)
ob_cylinder_003.lineart.crease_threshold = 0.0
_m = ob_cylinder_003.modifiers.new('Auto Smooth', 'NODES')
_m.node_group = ng_auto_smooth
_gi = [s.identifier for s in ng_auto_smooth.interface.items_tree if s.item_type == 'SOCKET' and s.in_out == 'INPUT']
_m[_gi[1]] = 1.571  # Angle
ob_cylinder_002.location = (-2.997, -2.976, 0.4117)
ob_cylinder_002.rotation_euler = (0.0, -0.0, 4.712)
ob_cylinder_002.lineart.crease_threshold = 0.0
_m = ob_cylinder_002.modifiers.new('Auto Smooth', 'NODES')
_m.node_group = ng_auto_smooth
_gi = [s.identifier for s in ng_auto_smooth.interface.items_tree if s.item_type == 'SOCKET' and s.in_out == 'INPUT']
_m[_gi[1]] = 1.571  # Angle
ob_cylinder_001.location = (2.943, 2.964, 0.4117)
ob_cylinder_001.rotation_euler = (0.0, -0.0, 1.571)
ob_cylinder_001.lineart.crease_threshold = 0.0
_m = ob_cylinder_001.modifiers.new('Auto Smooth', 'NODES')
_m.node_group = ng_auto_smooth
_gi = [s.identifier for s in ng_auto_smooth.interface.items_tree if s.item_type == 'SOCKET' and s.in_out == 'INPUT']
_m[_gi[1]] = 1.571  # Angle
ob_cylinder.location = (2.943, -2.976, 0.4117)
ob_cylinder.lineart.crease_threshold = 0.0
_m = ob_cylinder.modifiers.new('Auto Smooth', 'NODES')
_m.node_group = ng_auto_smooth
_gi = [s.identifier for s in ng_auto_smooth.interface.items_tree if s.item_type == 'SOCKET' and s.in_out == 'INPUT']
_m[_gi[1]] = 1.571  # Angle
ob_cube.location = (-0.03034, 0.006426, 4.756)
ob_cube.lock_rotations_4d = False
ob_cube.empty_display_type = 'ARROWS'
ob_cube.lineart.crease_threshold = 0.0
ob_lamp.location = (12.38, 2.695, 17.62)
ob_lamp.rotation_euler = (0.6503, 0.05522, 1.866)
ob_lamp.scale = (2.97, 2.981, 2.989)
ob_lamp.lock_rotations_4d = False
ob_lamp.empty_display_type = 'ARROWS'
ob_lamp.color = (0.0, 0.0, 0.0, 0.0)
ob_lamp.lineart.crease_threshold = 0.0
ob_camera.location = (22.49, -19.62, 15.94)
ob_camera.rotation_euler = (1.109, 0.0, 0.8149)
ob_camera.scale = (2.97, 2.994, 2.976)
ob_camera.lock_rotations_4d = False
ob_camera.empty_display_type = 'ARROWS'
ob_camera.color = (0.0, 0.0, 0.0, 0.0)
ob_camera.display_type = 'WIRE'
ob_camera.lineart.crease_threshold = 0.0

# ---- collection membership
col_collection_1.objects.link(ob_cylinder_019)
col_collection_1.objects.link(ob_cylinder_016)
col_collection_1.objects.link(ob_cylinder_015)
col_collection_1.objects.link(ob_cylinder_012)
col_collection_1.objects.link(ob_cylinder_010)
col_collection_1.objects.link(ob_cylinder_009)
col_collection_1.objects.link(ob_cylinder_006)
col_collection_1.objects.link(ob_cylinder_005)
col_collection_1.objects.link(ob_cylinder_018)
col_collection_1.objects.link(ob_cylinder_017)
col_collection_1.objects.link(ob_cylinder_014)
col_collection_1.objects.link(ob_cylinder_013)
col_collection_1.objects.link(ob_cylinder_011)
col_collection_1.objects.link(ob_cylinder_008)
col_collection_1.objects.link(ob_cylinder_007)
col_collection_1.objects.link(ob_cylinder_004)
col_collection_1.objects.link(ob_cube_001)
col_collection_1.objects.link(ob_cylinder_003)
col_collection_1.objects.link(ob_cylinder_002)
col_collection_1.objects.link(ob_cylinder_001)
col_collection_1.objects.link(ob_cylinder)
col_collection_1.objects.link(ob_cube)
col_collection_1.objects.link(ob_lamp)
col_collection_1.objects.link(ob_camera)

# ---- scene / render settings (as saved in the file)
scene.camera = ob_camera
scene.frame_start = 1; scene.frame_end = 250; scene.frame_set(1)
scene.render.engine = 'BLENDER_EEVEE_NEXT'
scene.render.resolution_percentage = 50
scene.render.dither_intensity = 0.0
scene.cycles.use_denoising = False
scene.cycles.samples = 128
scene.cycles.sampling_pattern = 'TABULATED_SOBOL'
scene.cycles.use_adaptive_sampling = False
scene.cycles.use_light_tree = False
scene.cycles.blur_glossy = 0.0
scene.cycles.sample_clamp_indirect = 0.0
scene.view_settings.view_transform = 'Standard'
bpy.context.view_layer.update()
